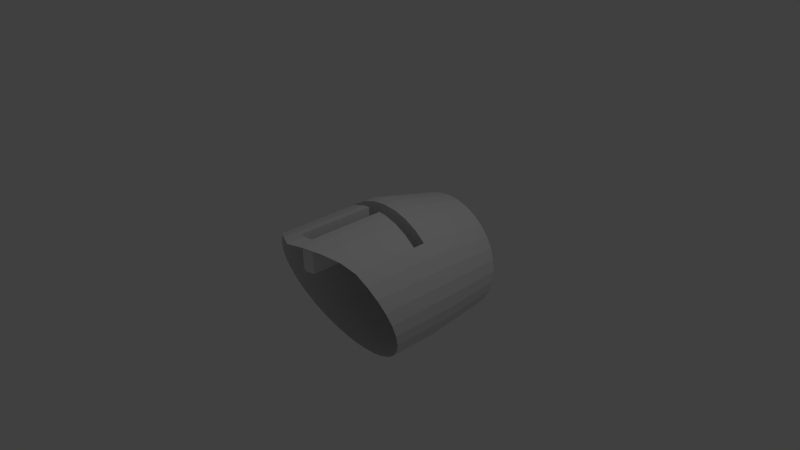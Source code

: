 # Source: armorHelmet.blend  (saved by Blender 2.75.0; exported with 4.5.12 LTS)
import bpy
from mathutils import Matrix  # noqa: F401  (used for matrix-valued properties, if any)

bpy.ops.wm.read_factory_settings(use_empty=True)
scene = bpy.context.scene
scene.name = 'Scene'

# ---- collections
col_collection_1 = bpy.data.collections.new('Collection 1'); scene.collection.children.link(col_collection_1)

# ---- world
world_world = bpy.data.worlds.new('World'); scene.world = world_world
world_world.color = (0.05088, 0.05088, 0.05088)
world_world.use_sun_shadow = False
world_world.sun_shadow_jitter_overblur = 0.0
world_world.cycles.sampling_method = 'MANUAL'
world_world.cycles.sample_map_resolution = 256

# ---- cameras
cam_camera = bpy.data.cameras.new('Camera')
cam_camera.clip_end = 100.0
cam_camera.lens = 35.0
cam_camera.sensor_width = 32.0
cam_camera.sensor_height = 18.0
cam_camera.ortho_scale = 7.314
cam_camera.dof.focus_distance = 0.0
cam_camera.dof.aperture_fstop = 128.0

# ---- lights
light_lamp = bpy.data.lights.new('Lamp', 'POINT')
light_lamp.transmission_factor = 0.0
light_lamp.cutoff_distance = 30.0
light_lamp.energy = 100.0
light_lamp.shadow_buffer_clip_start = 1.001
light_lamp.shadow_soft_size = 0.1
light_lamp.shadow_maximum_resolution = 0.006
light_lamp.use_absolute_resolution = True
light_lamp.cycles.use_multiple_importance_sampling = False

# ---- meshes
me_cylinder = bpy.data.meshes.new('Cylinder')
me_cylinder.from_pydata([(0.9676, -0.5816, -0.386), (0.8236, 1.418, -0.4832), (0.9484, -0.661, -0.1908), (0.8072, 1.418, -0.3162), (0.8915, -0.7373, -0.003036), (0.7585, 1.418, -0.1556), (0.7991, -0.8076, 0.17), (0.6794, 1.418, -0.007602), (0.6747, -0.8693, 0.3217), (0.5729, 1.418, 0.1221), (0.5232, -0.9698, 0.4461), (0.4432, 1.418, 0.2286), (0.3503, -1.096, 0.5386), (0.2952, 1.418, 0.3077), (0.1627, -1.21, 0.5956), (0.1346, 1.418, 0.3564), (-0.03238, -1.305, 0.6148), (-0.03238, 1.418, 0.3728), (-0.2275, -1.21, 0.5956), (-0.1994, 1.418, 0.3564), (-0.4151, -1.096, 0.5386), (-0.36, 1.418, 0.3077), (-0.5879, -0.9698, 0.4461), (-0.5079, 1.418, 0.2286), (-0.7395, -0.8693, 0.3217), (-0.6377, 1.418, 0.1221), (-0.8638, -0.8076, 0.17), (-0.7441, 1.418, -0.007602), (-0.9563, -0.7373, -0.003037), (-0.8232, 1.418, -0.1556), (-1.013, -0.661, -0.1908), (-0.8719, 1.418, -0.3162), (-1.032, -0.5816, -0.386), (-0.8884, 1.418, -0.4832), (-1.013, -0.5022, -0.5813), (-0.8719, 1.418, -0.6502), (-0.9563, -0.4259, -0.769), (-0.8232, 1.418, -0.8107), (-0.8638, -0.3556, -0.9421), (-0.7441, 1.418, -0.9587), (-0.7395, -0.2939, -1.094), (-0.6377, 1.418, -1.088), (-0.5879, -0.2433, -1.218), (-0.5079, 1.418, -1.195), (-0.4151, -0.2057, -1.311), (-0.36, 1.418, -1.274), (-0.2275, -0.1826, -1.368), (-0.1994, 1.418, -1.323), (-0.03238, -0.1748, -1.387), (-0.03238, 1.418, -1.339), (0.1627, -0.1826, -1.368), (0.1346, 1.418, -1.323), (0.3503, -0.2057, -1.311), (0.2952, 1.418, -1.274), (0.5232, -0.2433, -1.218), (0.4432, 1.418, -1.195), (0.6747, -0.2939, -1.094), (0.5729, 1.418, -1.088), (0.7991, -0.3556, -0.9421), (0.6794, 1.418, -0.9587), (0.8915, -0.4259, -0.769), (0.7585, 1.418, -0.8107), (0.9484, -0.5022, -0.5813), (0.8072, 1.418, -0.6502), (0.9676, 0.4184, -0.386), (0.9484, 0.4184, -0.1909), (0.8915, 0.4184, -0.003352), (0.7991, 0.4184, 0.1695), (0.6747, 0.4184, 0.3211), (0.5232, 0.4184, 0.4454), (0.3503, 0.4184, 0.5378), (0.1627, 0.4184, 0.5947), (-0.03238, 0.4184, 0.614), (-0.2275, 0.4184, 0.5947), (-0.4151, 0.4184, 0.5378), (-0.5879, 0.4184, 0.4454), (-0.7395, 0.4184, 0.3211), (-0.8638, 0.4184, 0.1695), (-0.9563, 0.4184, -0.003352), (-1.013, 0.4184, -0.1909), (-1.032, 0.4184, -0.386), (-1.013, 0.4184, -0.5811), (-0.9563, 0.4184, -0.7687), (-0.8638, 0.4184, -0.9416), (-0.7395, 0.4184, -1.093), (-0.5879, 0.4184, -1.218), (-0.4151, 0.4184, -1.31), (-0.2275, 0.4184, -1.367), (-0.03238, 0.4184, -1.386), (0.1627, 0.4184, -1.367), (0.3503, 0.4184, -1.31), (0.5232, 0.4184, -1.218), (0.6747, 0.4184, -1.093), (0.7991, 0.4184, -0.9416), (0.8915, 0.4184, -0.7687), (0.9484, 0.4184, -0.5811), (0.9484, -0.09536, -0.1909), (0.8915, -0.098, -0.003341), (0.7991, -0.1004, 0.1696), (0.6747, -0.1026, 0.3211), (0.5232, -0.1061, 0.4455), (0.3503, -0.1104, 0.5379), (0.1627, -0.1144, 0.5948), (-0.2275, -0.1144, 0.5948), (-0.4151, -0.1104, 0.5379), (-0.5879, -0.1061, 0.4455), (-0.7395, -0.1026, 0.3211), (-0.8638, -0.1004, 0.1696), (-0.9563, -0.098, -0.003342), (-1.013, -0.09536, -0.1909), (-1.032, -0.0926, -0.386), (-1.013, -0.08985, -0.5811), (-0.9563, -0.08721, -0.7687), (-0.8638, -0.08477, -0.9416), (-0.7395, -0.08263, -1.093), (-0.5879, -0.08087, -1.218), (-0.4151, -0.07957, -1.31), (-0.2275, -0.07877, -1.367), (-0.03238, -0.0785, -1.386), (0.1627, -0.07877, -1.367), (0.3503, -0.07957, -1.31), (0.5232, -0.08087, -1.218), (0.6747, -0.08263, -1.093), (0.7991, -0.08477, -0.9416), (0.8915, -0.08721, -0.7687), (0.9484, -0.08985, -0.5811), (0.9676, -0.0926, -0.386), (0.9676, 0.07419, -0.386), (0.9676, 0.2445, -0.386), (0.9484, 0.2436, -0.1909), (0.9484, 0.07234, -0.1909), (0.8915, 0.2427, -0.003348), (0.8915, 0.07055, -0.003345), (0.7991, 0.2419, 0.1695), (0.7991, 0.06891, 0.1695), (0.6747, 0.2411, 0.3211), (0.6747, 0.06747, 0.3211), (0.5232, 0.2399, 0.4454), (0.5232, 0.06512, 0.4455), (0.3503, 0.2385, 0.5379), (0.3503, 0.06218, 0.5379), (0.1627, 0.2371, 0.5948), (0.1627, 0.05952, 0.5948), (-0.03238, 0.236, 0.614), (-0.2275, 0.2371, 0.5948), (-0.2275, 0.05952, 0.5948), (-0.4151, 0.2385, 0.5379), (-0.4151, 0.06218, 0.5379), (-0.5879, 0.2399, 0.4454), (-0.5879, 0.06512, 0.4454), (-0.7395, 0.2411, 0.3211), (-0.7395, 0.06747, 0.3211), (-0.8638, 0.2419, 0.1695), (-0.8638, 0.06891, 0.1695), (-0.9563, 0.2427, -0.003349), (-0.9563, 0.07055, -0.003345), (-1.013, 0.2436, -0.1909), (-1.013, 0.07234, -0.1909), (-1.032, 0.2445, -0.386), (-1.032, 0.07419, -0.386), (-1.013, 0.2455, -0.5811), (-1.013, 0.07604, -0.5811), (-0.9563, 0.2464, -0.7687), (-0.9563, 0.07783, -0.7687), (-0.8638, 0.2472, -0.9416), (-0.8638, 0.07947, -0.9416), (-0.7395, 0.2479, -1.093), (-0.7395, 0.08091, -1.093), (-0.5879, 0.2485, -1.218), (-0.5879, 0.08209, -1.218), (-0.4151, 0.249, -1.31), (-0.4151, 0.08297, -1.31), (-0.2275, 0.2492, -1.367), (-0.2275, 0.08351, -1.367), (-0.03238, 0.2493, -1.386), (-0.03238, 0.08369, -1.386), (0.1627, 0.2492, -1.367), (0.1627, 0.08351, -1.367), (0.3503, 0.249, -1.31), (0.3503, 0.08297, -1.31), (0.5232, 0.2485, -1.218), (0.5232, 0.08209, -1.218), (0.6747, 0.2479, -1.093), (0.6747, 0.08091, -1.093), (0.7991, 0.2472, -0.9416), (0.7991, 0.07947, -0.9416), (0.8915, 0.2464, -0.7687), (0.8915, 0.07783, -0.7687), (0.9484, 0.2455, -0.5811), (0.9484, 0.07604, -0.5811), (-0.1299, -1.257, 0.6052), (-0.1159, 1.418, 0.3646), (-0.1299, 0.4184, 0.6044), (-0.1299, -0.116, 0.6044), (-0.1299, 0.05841, 0.6044), (-0.1299, 0.2366, 0.6044), (0.06517, -1.257, 0.6052), (0.05112, 1.418, 0.3646), (0.06517, 0.4184, 0.6044), (0.06517, -0.116, 0.6044), (0.06517, 0.05841, 0.6044), (0.06517, 0.2366, 0.6044), (0.9484, -0.5412, -0.1908), (0.8915, -0.6019, -0.003101), (0.7991, -0.6578, 0.1699), (0.6747, -0.7069, 0.3215), (0.5232, -0.7869, 0.446), (0.3503, -0.8869, 0.5385), (0.1627, -0.9776, 0.5954), (-0.03238, -1.053, 0.6146), (-0.2275, -0.9776, 0.5954), (-0.4151, -0.8869, 0.5385), (-0.5879, -0.7869, 0.446), (-0.7395, -0.7069, 0.3215), (-0.8638, -0.6578, 0.1699), (-0.9563, -0.6019, -0.003102), (-1.013, -0.5412, -0.1908), (-1.032, -0.478, -0.386), (-1.013, -0.4149, -0.5813), (-0.9563, -0.3542, -0.769), (-0.8638, -0.2982, -0.942), (-0.7395, -0.2492, -1.094), (-0.5879, -0.2089, -1.218), (-0.4151, -0.179, -1.311), (-0.2275, -0.1606, -1.367), (-0.03238, -0.1544, -1.387), (0.1627, -0.1606, -1.367), (0.3503, -0.179, -1.311), (0.5232, -0.2089, -1.218), (0.6747, -0.2492, -1.094), (0.7991, -0.2982, -0.942), (0.8915, -0.3542, -0.769), (0.9484, -0.4149, -0.5813), (0.9676, -0.478, -0.386), (-0.1299, -1.015, 0.605), (0.06517, -1.015, 0.605), (-0.03238, 0.0573, 0.1444), (-0.03238, -0.1177, 0.1444), (0.06517, -0.116, 0.1348), (0.6747, 0.2411, -0.1485), (0.6747, 0.06747, -0.1485), (0.5232, 0.2399, -0.02414), (0.5232, 0.06512, -0.02414), (0.3503, 0.2385, 0.06827), (0.3503, 0.06218, 0.06828), (0.1627, 0.2371, 0.1252), (0.1627, 0.05952, 0.1252), (-0.03238, 0.236, 0.1444), (-0.2275, 0.2371, 0.1252), (-0.2275, 0.05952, 0.1252), (-0.4151, 0.2385, 0.06827), (-0.4151, 0.06218, 0.06827), (-0.5879, 0.2399, -0.02414), (-0.5879, 0.06512, -0.02414), (-0.7395, 0.2411, -0.1485), (-0.7395, 0.06747, -0.1485), (0.06517, 0.05841, 0.1348), (0.06517, 0.2366, 0.1348), (-0.1299, 0.05841, 0.1348), (-0.1299, 0.2366, 0.1348), (-0.1299, -0.116, 0.1348), (-0.03238, -1.053, 0.145), (-0.1299, -1.015, 0.1354), (0.06517, -1.015, 0.1354)], [], [(64, 1, 3, 65), (65, 3, 5, 66), (66, 5, 7, 67), (67, 7, 9, 68), (68, 9, 11, 69), (69, 11, 13, 70), (70, 13, 15, 71), (198, 197, 17, 72), (192, 191, 19, 73), (73, 19, 21, 74), (74, 21, 23, 75), (75, 23, 25, 76), (76, 25, 27, 77), (77, 27, 29, 78), (78, 29, 31, 79), (79, 31, 33, 80), (80, 33, 35, 81), (81, 35, 37, 82), (82, 37, 39, 83), (83, 39, 41, 84), (84, 41, 43, 85), (85, 43, 45, 86), (86, 45, 47, 87), (87, 47, 49, 88), (88, 49, 51, 89), (89, 51, 53, 90), (90, 53, 55, 91), (91, 55, 57, 92), (92, 57, 59, 93), (93, 59, 61, 94), (3, 1, 63, 61, 59, 57, 55, 53, 51, 49, 47, 45, 43, 41, 39, 37, 35, 33, 31, 29, 27, 25, 23, 21, 19, 191, 17, 197, 15, 13, 11, 9, 7, 5), (95, 63, 1, 64), (94, 61, 63, 95), (186, 94, 95, 188), (188, 95, 64, 128), (184, 93, 94, 186), (182, 92, 93, 184), (180, 91, 92, 182), (178, 90, 91, 180), (176, 89, 90, 178), (174, 88, 89, 176), (172, 87, 88, 174), (170, 86, 87, 172), (168, 85, 86, 170), (166, 84, 85, 168), (164, 83, 84, 166), (162, 82, 83, 164), (160, 81, 82, 162), (158, 80, 81, 160), (156, 79, 80, 158), (154, 78, 79, 156), (152, 77, 78, 154), (150, 76, 77, 152), (148, 75, 76, 150), (146, 74, 75, 148), (144, 73, 74, 146), (195, 192, 73, 144), (201, 198, 72, 143), (139, 70, 71, 141), (137, 69, 70, 139), (135, 68, 69, 137), (133, 67, 68, 135), (131, 66, 67, 133), (129, 65, 66, 131), (128, 64, 65, 129), (233, 126, 96, 202), (202, 96, 97, 203), (203, 97, 98, 204), (204, 98, 99, 205), (205, 99, 100, 206), (206, 100, 101, 207), (207, 101, 102, 208), (148, 150, 254, 252), (234, 193, 103, 210), (210, 103, 104, 211), (211, 104, 105, 212), (212, 105, 106, 213), (213, 106, 107, 214), (214, 107, 108, 215), (215, 108, 109, 216), (216, 109, 110, 217), (217, 110, 111, 218), (218, 111, 112, 219), (219, 112, 113, 220), (220, 113, 114, 221), (221, 114, 115, 222), (222, 115, 116, 223), (223, 116, 117, 224), (224, 117, 118, 225), (225, 118, 119, 226), (226, 119, 120, 227), (227, 120, 121, 228), (228, 121, 122, 229), (229, 122, 123, 230), (230, 123, 124, 231), (232, 125, 126, 233), (231, 124, 125, 232), (126, 127, 130, 96), (127, 128, 129, 130), (96, 130, 132, 97), (130, 129, 131, 132), (97, 132, 134, 98), (132, 131, 133, 134), (98, 134, 136, 99), (134, 133, 135, 136), (99, 136, 138, 100), (138, 136, 240, 242), (100, 138, 140, 101), (199, 200, 256, 238), (101, 140, 142, 102), (235, 199, 238, 263), (201, 143, 247, 257), (151, 149, 253, 255), (193, 194, 145, 103), (193, 234, 262, 260), (103, 145, 147, 104), (146, 148, 252, 250), (104, 147, 149, 105), (141, 201, 257, 245), (105, 149, 151, 106), (139, 141, 245, 243), (106, 151, 153, 107), (151, 150, 152, 153), (107, 153, 155, 108), (153, 152, 154, 155), (108, 155, 157, 109), (155, 154, 156, 157), (109, 157, 159, 110), (157, 156, 158, 159), (110, 159, 161, 111), (159, 158, 160, 161), (111, 161, 163, 112), (161, 160, 162, 163), (112, 163, 165, 113), (163, 162, 164, 165), (113, 165, 167, 114), (165, 164, 166, 167), (114, 167, 169, 115), (167, 166, 168, 169), (115, 169, 171, 116), (169, 168, 170, 171), (116, 171, 173, 117), (171, 170, 172, 173), (117, 173, 175, 118), (173, 172, 174, 175), (118, 175, 177, 119), (175, 174, 176, 177), (119, 177, 179, 120), (177, 176, 178, 179), (120, 179, 181, 121), (179, 178, 180, 181), (121, 181, 183, 122), (181, 180, 182, 183), (122, 183, 185, 123), (183, 182, 184, 185), (123, 185, 187, 124), (185, 184, 186, 187), (125, 189, 127, 126), (189, 188, 128, 127), (124, 187, 189, 125), (187, 186, 188, 189), (150, 151, 255, 254), (209, 235, 263, 261), (149, 147, 251, 253), (143, 72, 192, 195), (72, 17, 191, 192), (200, 142, 246, 256), (102, 142, 200, 199), (208, 102, 199, 235), (141, 71, 198, 201), (71, 15, 197, 198), (14, 208, 235, 196), (16, 209, 234, 190), (60, 231, 232, 62), (62, 232, 233, 0), (58, 230, 231, 60), (56, 229, 230, 58), (54, 228, 229, 56), (52, 227, 228, 54), (50, 226, 227, 52), (48, 225, 226, 50), (46, 224, 225, 48), (44, 223, 224, 46), (42, 222, 223, 44), (40, 221, 222, 42), (38, 220, 221, 40), (36, 219, 220, 38), (34, 218, 219, 36), (32, 217, 218, 34), (30, 216, 217, 32), (28, 215, 216, 30), (26, 214, 215, 28), (24, 213, 214, 26), (22, 212, 213, 24), (20, 211, 212, 22), (18, 210, 211, 20), (190, 234, 210, 18), (196, 235, 209, 16), (12, 207, 208, 14), (10, 206, 207, 12), (8, 205, 206, 10), (6, 204, 205, 8), (4, 203, 204, 6), (2, 202, 203, 4), (0, 233, 202, 2), (263, 238, 237, 261), (240, 239, 241, 242), (242, 241, 243, 244), (244, 243, 245, 246), (238, 256, 236, 237), (256, 257, 247, 236), (258, 259, 248, 249), (249, 248, 250, 251), (251, 250, 252, 253), (253, 252, 254, 255), (236, 247, 259, 258), (237, 236, 258, 260), (261, 237, 260, 262), (246, 245, 257, 256), (145, 194, 258, 249), (135, 137, 241, 239), (195, 144, 248, 259), (143, 195, 259, 247), (234, 209, 261, 262), (140, 138, 242, 244), (147, 145, 249, 251), (137, 139, 243, 241), (144, 146, 250, 248), (136, 135, 239, 240), (194, 193, 260, 258), (142, 140, 244, 246)])
me_cylinder.use_remesh_preserve_volume = False
me_cylinder.use_remesh_preserve_attributes = False
me_cylinder.use_mirror_vertex_groups = False
me_cylinder.update()

# ---- objects
ob_armorhelmet = bpy.data.objects.new('ArmorHelmet', me_cylinder)
ob_lamp = bpy.data.objects.new('Lamp', light_lamp)
ob_camera = bpy.data.objects.new('Camera', cam_camera)

# ---- transforms, parenting, visibility, modifiers, constraints
ob_armorhelmet.location = (0.0, 0.0, 0.0)
ob_armorhelmet.lineart.crease_threshold = 0.0
ob_lamp.location = (4.076, 1.005, 5.904)
ob_lamp.rotation_euler = (0.6503, 0.05522, 1.866)
ob_lamp.lock_rotations_4d = False
ob_lamp.empty_display_type = 'ARROWS'
ob_lamp.color = (0.0, 0.0, 0.0, 0.0)
ob_lamp.lineart.crease_threshold = 0.0
ob_camera.location = (7.481, -6.508, 5.344)
ob_camera.rotation_euler = (1.109, 0.01082, 0.8149)
ob_camera.lock_rotations_4d = False
ob_camera.empty_display_type = 'ARROWS'
ob_camera.color = (0.0, 0.0, 0.0, 0.0)
ob_camera.display_type = 'WIRE'
ob_camera.lineart.crease_threshold = 0.0

# ---- collection membership
col_collection_1.objects.link(ob_armorhelmet)
col_collection_1.objects.link(ob_lamp)
col_collection_1.objects.link(ob_camera)

# ---- scene / render settings (as saved in the file)
scene.camera = ob_camera
scene.frame_start = 1; scene.frame_end = 250; scene.frame_set(1)
scene.render.engine = 'BLENDER_EEVEE_NEXT'
scene.render.resolution_percentage = 50
scene.render.dither_intensity = 0.0
scene.cycles.use_denoising = False
scene.cycles.samples = 10
scene.cycles.sampling_pattern = 'TABULATED_SOBOL'
scene.cycles.light_sampling_threshold = 0.0
scene.cycles.use_adaptive_sampling = False
scene.cycles.use_light_tree = False
scene.cycles.blur_glossy = 0.0
scene.cycles.pixel_filter_type = 'GAUSSIAN'
scene.cycles.sample_clamp_indirect = 0.0
scene.view_settings.view_transform = 'Standard'
bpy.context.view_layer.update()
